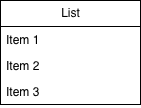

The diagram above was exported from draw.io. Its source (the exported page's mxGraphModel, read from the mxfile embedded in the PNG):
<mxGraphModel dx="976" dy="556" grid="1" gridSize="10" guides="1" tooltips="1" connect="1" arrows="1" fold="1" page="1" pageScale="1" pageWidth="827" pageHeight="1169" math="0" shadow="0">
  <root>
    <mxCell id="0" />
    <mxCell id="1" parent="0" />
    <mxCell id="G52bvGk1fI4Dn6T0JSUf-1" value="List" style="swimlane;fontStyle=0;childLayout=stackLayout;horizontal=1;startSize=26;fillColor=none;horizontalStack=0;resizeParent=1;resizeParentMax=0;resizeLast=0;collapsible=1;marginBottom=0;html=1;" vertex="1" parent="1">
      <mxGeometry x="100" y="150" width="140" height="104" as="geometry" />
    </mxCell>
    <mxCell id="G52bvGk1fI4Dn6T0JSUf-2" value="Item 1" style="text;strokeColor=none;fillColor=none;align=left;verticalAlign=top;spacingLeft=4;spacingRight=4;overflow=hidden;rotatable=0;points=[[0,0.5],[1,0.5]];portConstraint=eastwest;whiteSpace=wrap;html=1;" vertex="1" parent="G52bvGk1fI4Dn6T0JSUf-1">
      <mxGeometry y="26" width="140" height="26" as="geometry" />
    </mxCell>
    <mxCell id="G52bvGk1fI4Dn6T0JSUf-3" value="Item 2" style="text;strokeColor=none;fillColor=none;align=left;verticalAlign=top;spacingLeft=4;spacingRight=4;overflow=hidden;rotatable=0;points=[[0,0.5],[1,0.5]];portConstraint=eastwest;whiteSpace=wrap;html=1;" vertex="1" parent="G52bvGk1fI4Dn6T0JSUf-1">
      <mxGeometry y="52" width="140" height="26" as="geometry" />
    </mxCell>
    <mxCell id="G52bvGk1fI4Dn6T0JSUf-4" value="Item 3" style="text;strokeColor=none;fillColor=none;align=left;verticalAlign=top;spacingLeft=4;spacingRight=4;overflow=hidden;rotatable=0;points=[[0,0.5],[1,0.5]];portConstraint=eastwest;whiteSpace=wrap;html=1;" vertex="1" parent="G52bvGk1fI4Dn6T0JSUf-1">
      <mxGeometry y="78" width="140" height="26" as="geometry" />
    </mxCell>
  </root>
</mxGraphModel>